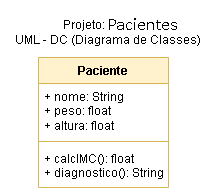

The diagram above was exported from draw.io. Its source (the exported page's mxGraphModel, read from the mxfile embedded in the PNG):
<mxGraphModel dx="1050" dy="565" grid="1" gridSize="10" guides="1" tooltips="1" connect="1" arrows="1" fold="1" page="1" pageScale="1" pageWidth="827" pageHeight="1169" math="0" shadow="0">
  <root>
    <mxCell id="0" />
    <mxCell id="1" parent="0" />
    <mxCell id="4OegJ4e9aNNk_LhnHIr_-1" value="Projeto: Automoveis&lt;div&gt;UML - DC (Diagrama de Classes)&lt;/div&gt;" style="text;html=1;align=center;verticalAlign=middle;whiteSpace=wrap;rounded=0;" vertex="1" parent="1">
      <mxGeometry x="314" y="30" width="200" height="50" as="geometry" />
    </mxCell>
    <mxCell id="4OegJ4e9aNNk_LhnHIr_-2" value="Automovel" style="swimlane;fontStyle=1;align=center;verticalAlign=top;childLayout=stackLayout;horizontal=1;startSize=26;horizontalStack=0;resizeParent=1;resizeParentMax=0;resizeLast=0;collapsible=1;marginBottom=0;whiteSpace=wrap;html=1;fillColor=#fff2cc;strokeColor=#d6b656;" vertex="1" parent="1">
      <mxGeometry x="230" y="90" width="210" height="134" as="geometry" />
    </mxCell>
    <mxCell id="4OegJ4e9aNNk_LhnHIr_-3" value="+ modelo: String&lt;div&gt;+ cor: String&lt;br&gt;&lt;/div&gt;&lt;div&gt;+ placa: String&lt;br&gt;&lt;/div&gt;&lt;div&gt;+ valor: float&lt;/div&gt;" style="text;strokeColor=none;fillColor=none;align=left;verticalAlign=top;spacingLeft=4;spacingRight=4;overflow=hidden;rotatable=0;points=[[0,0.5],[1,0.5]];portConstraint=eastwest;whiteSpace=wrap;html=1;" vertex="1" parent="4OegJ4e9aNNk_LhnHIr_-2">
      <mxGeometry y="26" width="210" height="74" as="geometry" />
    </mxCell>
    <mxCell id="4OegJ4e9aNNk_LhnHIr_-4" value="" style="line;strokeWidth=1;fillColor=none;align=left;verticalAlign=middle;spacingTop=-1;spacingLeft=3;spacingRight=3;rotatable=0;labelPosition=right;points=[];portConstraint=eastwest;strokeColor=inherit;" vertex="1" parent="4OegJ4e9aNNk_LhnHIr_-2">
      <mxGeometry y="100" width="210" height="8" as="geometry" />
    </mxCell>
    <mxCell id="4OegJ4e9aNNk_LhnHIr_-5" value="+ calcDesconto(porcentagem): float" style="text;strokeColor=none;fillColor=none;align=left;verticalAlign=top;spacingLeft=4;spacingRight=4;overflow=hidden;rotatable=0;points=[[0,0.5],[1,0.5]];portConstraint=eastwest;whiteSpace=wrap;html=1;" vertex="1" parent="4OegJ4e9aNNk_LhnHIr_-2">
      <mxGeometry y="108" width="210" height="26" as="geometry" />
    </mxCell>
    <mxCell id="4OegJ4e9aNNk_LhnHIr_-6" value="&lt;h1 style=&quot;margin-top: 0px;&quot;&gt;Nome da Classe&lt;/h1&gt;&lt;p&gt;&lt;br&gt;&lt;/p&gt;&lt;p&gt;Atributos&lt;/p&gt;&lt;p&gt;&lt;br&gt;&lt;/p&gt;&lt;p&gt;Métodos&lt;/p&gt;" style="text;html=1;whiteSpace=wrap;overflow=hidden;rounded=0;fontColor=#FF0000;" vertex="1" parent="1">
      <mxGeometry x="450" y="80" width="240" height="163" as="geometry" />
    </mxCell>
    <mxCell id="4OegJ4e9aNNk_LhnHIr_-7" value="Projeto: Pedidos&lt;div&gt;UML - DC (Diagrama de Classes)&lt;/div&gt;" style="text;html=1;align=center;verticalAlign=middle;whiteSpace=wrap;rounded=0;" vertex="1" parent="1">
      <mxGeometry x="125" y="280" width="200" height="50" as="geometry" />
    </mxCell>
    <mxCell id="4OegJ4e9aNNk_LhnHIr_-8" value="Pedido" style="swimlane;fontStyle=1;align=center;verticalAlign=top;childLayout=stackLayout;horizontal=1;startSize=26;horizontalStack=0;resizeParent=1;resizeParentMax=0;resizeLast=0;collapsible=1;marginBottom=0;whiteSpace=wrap;html=1;fillColor=#fff2cc;strokeColor=#d6b656;" vertex="1" parent="1">
      <mxGeometry x="160" y="330" width="130" height="114" as="geometry" />
    </mxCell>
    <mxCell id="4OegJ4e9aNNk_LhnHIr_-9" value="+ produto: String&lt;div&gt;+ preco: float&lt;br&gt;&lt;/div&gt;&lt;div&gt;+ quantidade: int&lt;/div&gt;" style="text;strokeColor=none;fillColor=none;align=left;verticalAlign=top;spacingLeft=4;spacingRight=4;overflow=hidden;rotatable=0;points=[[0,0.5],[1,0.5]];portConstraint=eastwest;whiteSpace=wrap;html=1;" vertex="1" parent="4OegJ4e9aNNk_LhnHIr_-8">
      <mxGeometry y="26" width="130" height="54" as="geometry" />
    </mxCell>
    <mxCell id="4OegJ4e9aNNk_LhnHIr_-10" value="" style="line;strokeWidth=1;fillColor=none;align=left;verticalAlign=middle;spacingTop=-1;spacingLeft=3;spacingRight=3;rotatable=0;labelPosition=right;points=[];portConstraint=eastwest;strokeColor=inherit;" vertex="1" parent="4OegJ4e9aNNk_LhnHIr_-8">
      <mxGeometry y="80" width="130" height="8" as="geometry" />
    </mxCell>
    <mxCell id="4OegJ4e9aNNk_LhnHIr_-11" value="+ calcTotal(): float" style="text;strokeColor=none;fillColor=none;align=left;verticalAlign=top;spacingLeft=4;spacingRight=4;overflow=hidden;rotatable=0;points=[[0,0.5],[1,0.5]];portConstraint=eastwest;whiteSpace=wrap;html=1;" vertex="1" parent="4OegJ4e9aNNk_LhnHIr_-8">
      <mxGeometry y="88" width="130" height="26" as="geometry" />
    </mxCell>
    <mxCell id="4OegJ4e9aNNk_LhnHIr_-12" value="Projeto: Pedidos&lt;div&gt;UML - DC (Diagrama de Classes)&lt;/div&gt;" style="text;html=1;align=center;verticalAlign=middle;whiteSpace=wrap;rounded=0;" vertex="1" parent="1">
      <mxGeometry x="460" y="280" width="200" height="50" as="geometry" />
    </mxCell>
    <mxCell id="4OegJ4e9aNNk_LhnHIr_-13" value="Paciente" style="swimlane;fontStyle=1;align=center;verticalAlign=top;childLayout=stackLayout;horizontal=1;startSize=26;horizontalStack=0;resizeParent=1;resizeParentMax=0;resizeLast=0;collapsible=1;marginBottom=0;whiteSpace=wrap;html=1;fillColor=#fff2cc;strokeColor=#d6b656;" vertex="1" parent="1">
      <mxGeometry x="490" y="330" width="130" height="130" as="geometry" />
    </mxCell>
    <mxCell id="4OegJ4e9aNNk_LhnHIr_-14" value="+ nome: String&lt;div&gt;+ peso: float&lt;br&gt;&lt;/div&gt;&lt;div&gt;+ altura: float&lt;/div&gt;" style="text;strokeColor=none;fillColor=none;align=left;verticalAlign=top;spacingLeft=4;spacingRight=4;overflow=hidden;rotatable=0;points=[[0,0.5],[1,0.5]];portConstraint=eastwest;whiteSpace=wrap;html=1;" vertex="1" parent="4OegJ4e9aNNk_LhnHIr_-13">
      <mxGeometry y="26" width="130" height="54" as="geometry" />
    </mxCell>
    <mxCell id="4OegJ4e9aNNk_LhnHIr_-15" value="" style="line;strokeWidth=1;fillColor=none;align=left;verticalAlign=middle;spacingTop=-1;spacingLeft=3;spacingRight=3;rotatable=0;labelPosition=right;points=[];portConstraint=eastwest;strokeColor=inherit;" vertex="1" parent="4OegJ4e9aNNk_LhnHIr_-13">
      <mxGeometry y="80" width="130" height="8" as="geometry" />
    </mxCell>
    <mxCell id="4OegJ4e9aNNk_LhnHIr_-16" value="+ calcIMC(): float&lt;div&gt;+ diagnostico(): String&lt;br&gt;&lt;/div&gt;" style="text;strokeColor=none;fillColor=none;align=left;verticalAlign=top;spacingLeft=4;spacingRight=4;overflow=hidden;rotatable=0;points=[[0,0.5],[1,0.5]];portConstraint=eastwest;whiteSpace=wrap;html=1;" vertex="1" parent="4OegJ4e9aNNk_LhnHIr_-13">
      <mxGeometry y="88" width="130" height="42" as="geometry" />
    </mxCell>
  </root>
</mxGraphModel>